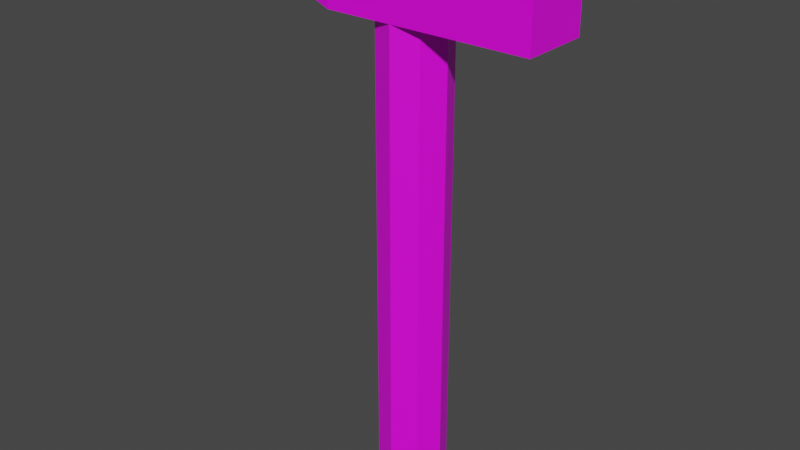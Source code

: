# Source: Hammer_Mesh.blend  (saved by Blender 2.82.7; exported with 4.5.12 LTS)
import bpy
from mathutils import Matrix  # noqa: F401  (used for matrix-valued properties, if any)

bpy.ops.wm.read_factory_settings(use_empty=True)
scene = bpy.context.scene
scene.name = 'Scene'

# ---- collections
col_collection = bpy.data.collections.new('Collection'); scene.collection.children.link(col_collection)

# ---- images (referenced by path relative to the original .blend; pixels are not part of the script)
import os
ASSET_DIR = os.environ.get("B2B_ASSET_DIR", "")  # directory of the original .blend (textures are referenced by path, not embedded)
HERE = os.path.dirname(os.path.abspath(__file__))  # packed textures are extracted next to this script under _unpacked/

def load_image(name, relpath, width, height, colorspace="sRGB"):
    """Load a texture the original file referenced (path relative to the .blend, or extracted next to this script)."""
    p = next((c for c in (os.path.join(HERE, relpath), os.path.join(ASSET_DIR, relpath)) if relpath and os.path.exists(c)), "")
    if p:
        img = bpy.data.images.load(p, check_existing=True)
        img.name = name
    else:  # same state as the original file: an image datablock whose file is absent (Cycles renders it pink)
        img = bpy.data.images.new(name, width, height)
        img.source = "FILE"
        img.filepath = "//" + (relpath or name)
    img.colorspace_settings.name = colorspace
    return img
img_hammer_tex = load_image('Hammer_Tex', 'Hammer_Tex.png', 1024, 1024, 'sRGB')

# ---- materials (node trees are filled in below, after node groups)
mat_material_001 = bpy.data.materials.new('Material.001')
mat_material_001.use_transparent_shadow = False

# ---- material node trees
mat_material_001.use_nodes = True; mat_material_001.node_tree.nodes.clear()
_N = mat_material_001.node_tree.nodes; _L = mat_material_001.node_tree.links
n0 = _N.new('ShaderNodeOutputMaterial'); n0.name = 'Material Output'; n0.location = (300, 300)
n1 = _N.new('ShaderNodeBsdfPrincipled'); n1.name = 'Principled BSDF'; n1.location = (10, 300)
n1.distribution = 'GGX'
n1.subsurface_method = 'BURLEY'
n1.inputs[3].default_value = 1.45
n1.inputs[27].default_value = (0.0, 0.0, 0.0, 1.0)
n1.inputs[28].default_value = 1.0
n2 = _N.new('ShaderNodeTexImage'); n2.name = 'Image Texture'; n2.location = (-280, 280)
n2.image = img_hammer_tex
n2.interpolation = 'Closest'
_L.new(n1.outputs[0], n0.inputs[0])
_L.new(n2.outputs[0], n1.inputs[0])
n0.is_active_output = True

# ---- world
world_world = bpy.data.worlds.new('World'); scene.world = world_world
world_world.use_nodes = True; world_world.node_tree.nodes.clear()
_N = world_world.node_tree.nodes; _L = world_world.node_tree.links
n0 = _N.new('ShaderNodeOutputWorld'); n0.name = 'World Output'; n0.location = (300, 300)
n1 = _N.new('ShaderNodeBackground'); n1.name = 'Background'; n1.location = (10, 300)
n1.inputs[0].default_value = (0.05088, 0.05088, 0.05088, 1.0)
_L.new(n1.outputs[0], n0.inputs[0])
n0.is_active_output = True
world_world.color = (0.05088, 0.05088, 0.05088)
world_world.use_sun_shadow = False
world_world.sun_shadow_jitter_overblur = 0.0

# ---- meshes
me_cube_001 = bpy.data.meshes.new('Cube.001')
me_cube_001.from_pydata([(-0.05, -0.05, -0.05), (-0.05, -0.05, 0.05), (-0.05, 0.05, -0.05), (-0.05, 0.05, 0.05), (0.25, -0.05, -0.05), (0.25, -0.05, 0.05), (0.25, 0.05, -0.05), (0.25, 0.05, 0.05), (0.1, 0.05, -0.05), (0.1, 0.05, 0.05), (0.1, -0.05, -0.05), (0.1, -0.05, 0.05), (-0.2, 0.015, -0.015), (-0.2, -0.015, -0.015), (-0.2, -0.015, 0.015), (-0.2, 0.015, 0.015), (0.05, 0.05, -0.745), (0.05, 0.05, 0.055), (0.08536, 0.03536, -0.745), (0.08536, 0.03536, 0.055), (0.1, -2.186e-09, -0.745), (0.1, -2.186e-09, 0.055), (0.08536, -0.03536, -0.745), (0.08536, -0.03536, 0.055), (0.05, -0.05, -0.745), (0.05, -0.05, 0.055), (0.01464, -0.03536, -0.745), (0.01464, -0.03536, 0.055), (0.0, 5.962e-10, -0.745), (0.0, 5.962e-10, 0.055), (0.01464, 0.03536, -0.745), (0.01464, 0.03536, 0.055)], [], [(3, 2, 12, 15), (8, 9, 7, 6), (6, 7, 5, 4), (10, 11, 1, 0), (8, 6, 4, 10), (9, 3, 1, 11), (7, 9, 11, 5), (2, 8, 10, 0), (4, 5, 11, 10), (2, 3, 9, 8), (13, 14, 15, 12), (0, 1, 14, 13), (1, 3, 15, 14), (2, 0, 13, 12), (16, 17, 19, 18), (18, 19, 21, 20), (20, 21, 23, 22), (22, 23, 25, 24), (24, 25, 27, 26), (26, 27, 29, 28), (19, 17, 31, 29, 27, 25, 23, 21), (28, 29, 31, 30), (30, 31, 17, 16), (16, 18, 20, 22, 24, 26, 28, 30)])
_uv = me_cube_001.uv_layers.new(name='UVMap')
_uv.uv.foreach_set('vector', [0.875, 0.1875, 0.6875, 0.1875, 0.75, 0.0, 0.8125, 0.0, 0.6875, 0.375, 0.875, 0.375, 0.875, 0.5625, 0.6875, 0.5625, 0.5625, 0.5625, 0.5625, 0.6875, 0.4375, 0.6875, 0.4375, 0.5625, 0.875, 0.1875, 1.0, 0.1875, 1.0, 0.375, 0.875, 0.375, 0.5625, 0.375, 0.5625, 0.5625, 0.4375, 0.5625, 0.4375, 0.375, 0.6875, 0.1875, 0.6875, 0.375, 0.5625, 0.375, 0.5625, 0.1875, 0.6875, 0.0, 0.6875, 0.1875, 0.5625, 0.1875, 0.5625, 0.0, 0.5625, 0.1875, 0.5625, 0.375, 0.4375, 0.375, 0.4375, 0.1875, 0.875, 0.0, 1.0, 0.0, 1.0, 0.1875, 0.875, 0.1875, 0.6875, 0.1875, 0.875, 0.1875, 0.875, 0.375, 0.6875, 0.375, 0.625, 0.875, 0.5625, 0.875, 0.5625, 0.8125, 0.625, 0.8125, 0.875, 0.375, 1.0, 0.375, 0.9375, 0.5625, 0.9375, 0.5625, 0.5625, 0.375, 0.6875, 0.375, 0.625, 0.5625, 0.625, 0.5625, 0.5625, 0.1875, 0.4375, 0.1875, 0.4375, 0.0, 0.5, 0.0, 0.25, 0.0, 0.25, 1.0, 0.1875, 1.0, 0.1875, 0.0, 0.125, 0.0, 0.125, 1.0, 0.0625, 1.0, 0.0625, 0.0, 0.0625, 0.0, 0.0625, 1.0, 0.0, 1.0, 0.0, 0.0, 0.3125, 1.0, 0.3125, 0.0, 0.375, 0.0, 0.375, 1.0, 0.375, 1.0, 0.375, 0.0, 0.4375, 0.0, 0.4375, 1.0, 0.125, 1.0, 0.125, 0.0, 0.125, 0.0, 0.125, 1.0, 0.8125, 0.625, 0.8125, 0.6875, 0.75, 0.6875, 0.6875, 0.625, 0.6875, 0.625, 0.75, 0.5625, 0.8125, 0.5625, 0.8125, 0.625, 0.125, 1.0, 0.125, 0.0, 0.1875, 0.0, 0.1875, 1.0, 0.3125, 0.0, 0.3125, 1.0, 0.25, 1.0, 0.25, 0.0, 0.625, 0.5625, 0.625, 0.5625, 0.6875, 0.625, 0.6875, 0.625, 0.625, 0.6875, 0.625, 0.6875, 0.5625, 0.625, 0.5625, 0.625])
me_cube_001.materials.append(mat_material_001)
me_cube_001.use_remesh_fix_poles = True
me_cube_001.use_remesh_preserve_attributes = False
me_cube_001.use_mirror_vertex_groups = False
me_cube_001.update()

# ---- objects
ob_cube = bpy.data.objects.new('Cube', me_cube_001)

# ---- transforms, parenting, visibility, modifiers, constraints
ob_cube.location = (0.0, 0.0, 0.745)
ob_cube.lineart.crease_threshold = 0.0

# ---- collection membership
col_collection.objects.link(ob_cube)

# ---- scene / render settings (as saved in the file)
scene.frame_start = 1; scene.frame_end = 250; scene.frame_set(1)
scene.render.engine = 'BLENDER_EEVEE_NEXT'
scene.cycles.use_denoising = False
scene.cycles.samples = 128
scene.cycles.sampling_pattern = 'TABULATED_SOBOL'
scene.cycles.use_adaptive_sampling = False
scene.cycles.use_light_tree = False
scene.view_settings.view_transform = 'Filmic'
scene.unit_settings.scale_length = 20.0
bpy.context.view_layer.update()

# ---- added for rendering (the .blend has no active camera and no usable light): camera, sun
cam_auto = bpy.data.cameras.new('AutoCamera')
cam_auto.lens = 50.0
cam_auto.sensor_width = 36.0
cam_auto.clip_end = 1000.0
ob_auto_camera = bpy.data.objects.new('AutoCamera', cam_auto)
scene.collection.objects.link(ob_auto_camera)
ob_auto_camera.location = (0.879268, -1.02512, 1.08341)
ob_auto_camera.rotation_euler = (1.09748, -7.21219e-08, 0.694738)
scene.camera = ob_auto_camera
light_auto_sun = bpy.data.lights.new('AutoSun', 'SUN')
light_auto_sun.energy = 3.0
light_auto_sun.angle = 0.0523599
ob_auto_sun = bpy.data.objects.new('AutoSun', light_auto_sun)
scene.collection.objects.link(ob_auto_sun)
ob_auto_sun.rotation_euler = (0.872665, 0.174533, 0.523599)
bpy.context.view_layer.update()
